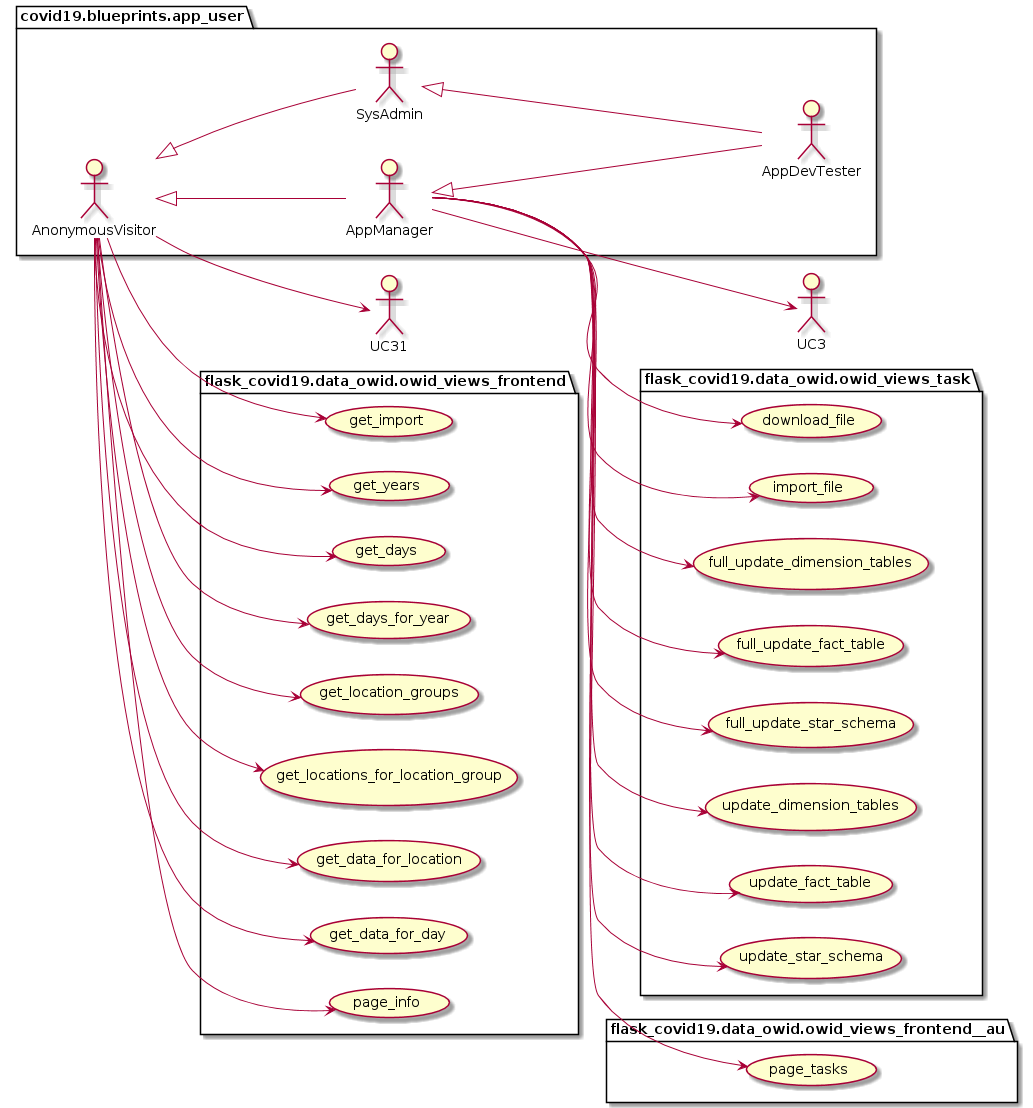

The diagram above was rendered by PlantUML. Its source (embedded in the PNG):
@startuml

left to right direction

package covid19.blueprints.app_user {
	actor AnonymousVisitor as vu
	actor AppManager as au
	actor SysAdmin as su
	actor AppDevTester as du
}

package covid19.blueprints.app_user {
	vu <|-- au
	vu <|-- su
	su <|-- du
	au <|-- du
}

package flask_covid19.data_owid.owid_views_task {
	usecase download_file as UC1
	usecase import_file as UC2
	usecase full_update_dimension_tables as UC10
	usecase full_update_fact_table as UC11
	usecase full_update_star_schema as UC12
	usecase update_dimension_tables as UC20
	usecase update_fact_table as UC21
	usecase update_star_schema as UC22
}

au --> UC1
au --> UC2
au --> UC3
au --> UC10
au --> UC11
au --> UC12
au --> UC20
au --> UC21
au --> UC22

package flask_covid19.data_owid.owid_views_frontend {
	usecase get_import as UC30
	usecase get_years as UC40
	usecase get_days as UC41
	usecase get_days_for_year as UC42
	usecase get_location_groups as UC43
	usecase get_locations_for_location_group as UC44
	usecase get_data_for_location as UC45
	usecase get_data_for_day as UC46
    usecase page_info as UC80
}

vu --> UC30
vu --> UC31
vu --> UC40
vu --> UC41
vu --> UC42
vu --> UC43
vu --> UC44
vu --> UC45
vu --> UC46
vu --> UC80

package flask_covid19.data_owid.owid_views_frontend__au {
    usecase page_tasks as UC81
}

au --> UC81

@enduml